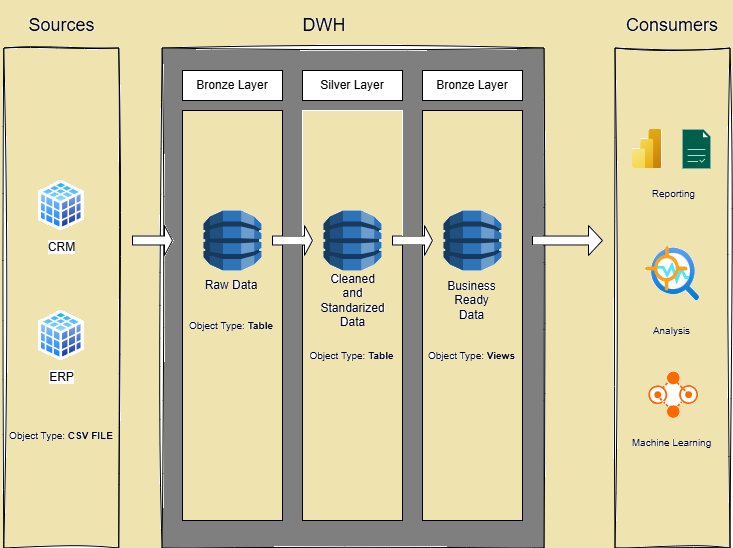

The diagram above was exported from draw.io. Its source (the exported page's mxGraphModel, read from the mxfile embedded in the PNG):
<mxGraphModel dx="744" dy="395" grid="1" gridSize="10" guides="1" tooltips="1" connect="1" arrows="1" fold="1" page="1" pageScale="1" pageWidth="827" pageHeight="1169" math="0" shadow="0">
  <root>
    <mxCell id="0" />
    <mxCell id="1" parent="0" />
    <mxCell id="cSNrYtwagoyAn6xZj2in-4" parent="1" style="rounded=0;whiteSpace=wrap;html=1;rotation=90;fillColor=none;sketch=1;curveFitting=1;jiggle=2;" value="" vertex="1">
      <mxGeometry height="115" width="500" x="-161.25" y="240" as="geometry" />
    </mxCell>
    <mxCell id="cSNrYtwagoyAn6xZj2in-6" parent="1" style="rounded=0;whiteSpace=wrap;html=1;fontSize=18;strokeColor=none;fillColor=none;" value="Sources" vertex="1">
      <mxGeometry height="50" width="122.5" x="27.5" as="geometry" />
    </mxCell>
    <mxCell id="cSNrYtwagoyAn6xZj2in-7" parent="1" style="rounded=0;whiteSpace=wrap;html=1;rotation=90;fillColor=none;sketch=1;curveFitting=1;jiggle=2;" value="" vertex="1">
      <mxGeometry height="381.88" width="500" x="130.56" y="106.56" as="geometry" />
    </mxCell>
    <mxCell id="cSNrYtwagoyAn6xZj2in-8" parent="1" style="rounded=0;whiteSpace=wrap;html=1;fontSize=18;strokeColor=none;fillColor=none;" value="DWH" vertex="1">
      <mxGeometry height="50" width="116" x="294" as="geometry" />
    </mxCell>
    <mxCell id="cSNrYtwagoyAn6xZj2in-9" parent="1" style="rounded=0;whiteSpace=wrap;html=1;rotation=90;fillColor=none;sketch=1;curveFitting=1;jiggle=2;" value="" vertex="1">
      <mxGeometry height="115" width="500" x="450" y="240" as="geometry" />
    </mxCell>
    <mxCell id="cSNrYtwagoyAn6xZj2in-10" parent="1" style="rounded=0;whiteSpace=wrap;html=1;fontSize=18;strokeColor=none;fillColor=none;" value="Consumers" vertex="1">
      <mxGeometry height="50" width="120" x="640" as="geometry" />
    </mxCell>
    <mxCell id="cSNrYtwagoyAn6xZj2in-11" parent="1" style="rounded=0;whiteSpace=wrap;html=1;strokeColor=light-dark(#000000,#FFB570);fillColor=light-dark(#FFFFFF,#FFB570);fontColor=light-dark(#000000,#000000);" value="Bronze Layer" vertex="1">
      <mxGeometry height="30" width="100" x="210" y="70" as="geometry" />
    </mxCell>
    <mxCell id="cSNrYtwagoyAn6xZj2in-12" parent="1" style="rounded=0;whiteSpace=wrap;html=1;fillColor=none;strokeColor=light-dark(#000000,#FFB570);" value="" vertex="1">
      <mxGeometry height="410" width="100" x="210" y="110" as="geometry" />
    </mxCell>
    <mxCell id="cSNrYtwagoyAn6xZj2in-13" parent="1" style="rounded=0;whiteSpace=wrap;html=1;strokeColor=light-dark(#000000,#FFFFFF);fillColor=light-dark(#FFFFFF,#FFFFFF);fontColor=light-dark(#000000,#000000);" value="Silver Layer" vertex="1">
      <mxGeometry height="30" width="100" x="330" y="70" as="geometry" />
    </mxCell>
    <mxCell id="cSNrYtwagoyAn6xZj2in-14" parent="1" style="rounded=0;whiteSpace=wrap;html=1;fillColor=none;strokeColor=light-dark(#000000,#E6E6E6);" value="" vertex="1">
      <mxGeometry height="410" width="100" x="330" y="110" as="geometry" />
    </mxCell>
    <mxCell id="cSNrYtwagoyAn6xZj2in-15" parent="1" style="rounded=0;whiteSpace=wrap;html=1;strokeColor=light-dark(#000000,#FFD966);fillColor=light-dark(#FFFFFF,#FFD966);fontColor=light-dark(#000000,#000000);" value="Bronze Layer" vertex="1">
      <mxGeometry height="30" width="100" x="450" y="70" as="geometry" />
    </mxCell>
    <mxCell id="cSNrYtwagoyAn6xZj2in-16" parent="1" style="rounded=0;whiteSpace=wrap;html=1;fillColor=none;strokeColor=light-dark(#000000,#FFD966);" value="" vertex="1">
      <mxGeometry height="410" width="100" x="450" y="110" as="geometry" />
    </mxCell>
    <mxCell id="cSNrYtwagoyAn6xZj2in-17" parent="1" style="image;aspect=fixed;perimeter=ellipsePerimeter;html=1;align=center;shadow=0;dashed=0;spacingTop=3;image=img/lib/active_directory/database_cube.svg;" value="CRM" vertex="1">
      <mxGeometry height="50" width="45" x="66.25" y="180" as="geometry" />
    </mxCell>
    <mxCell id="cSNrYtwagoyAn6xZj2in-18" parent="1" style="image;aspect=fixed;perimeter=ellipsePerimeter;html=1;align=center;shadow=0;dashed=0;spacingTop=3;image=img/lib/active_directory/database_cube.svg;" value="ERP" vertex="1">
      <mxGeometry height="50" width="45" x="66.25" y="310" as="geometry" />
    </mxCell>
    <mxCell id="cSNrYtwagoyAn6xZj2in-21" parent="1" style="rounded=0;whiteSpace=wrap;html=1;fillColor=none;strokeColor=none;" value="&lt;font style=&quot;font-size: 10px;&quot;&gt;Object Type: &lt;b&gt;CSV FILE&lt;/b&gt;&lt;/font&gt;" vertex="1">
      <mxGeometry height="50" width="110" x="33.75" y="410" as="geometry" />
    </mxCell>
    <mxCell id="cSNrYtwagoyAn6xZj2in-22" parent="1" style="outlineConnect=0;dashed=0;verticalLabelPosition=bottom;verticalAlign=top;align=center;html=1;shape=mxgraph.aws3.dynamo_db;fillColor=light-dark(#2E73B8,#FFB570);gradientColor=none;" value="" vertex="1">
      <mxGeometry height="60" width="58" x="231" y="210" as="geometry" />
    </mxCell>
    <mxCell id="cSNrYtwagoyAn6xZj2in-24" parent="1" style="outlineConnect=0;dashed=0;verticalLabelPosition=bottom;verticalAlign=top;align=center;html=1;shape=mxgraph.aws3.dynamo_db;fillColor=light-dark(#2E73B8,#FFFFFF);gradientColor=none;" value="" vertex="1">
      <mxGeometry height="60" width="58" x="351" y="210" as="geometry" />
    </mxCell>
    <mxCell id="cSNrYtwagoyAn6xZj2in-25" parent="1" style="outlineConnect=0;dashed=0;verticalLabelPosition=bottom;verticalAlign=top;align=center;html=1;shape=mxgraph.aws3.dynamo_db;fillColor=light-dark(#2E73B8,#FFD966);gradientColor=none;" value="" vertex="1">
      <mxGeometry height="60" width="58" x="471" y="210" as="geometry" />
    </mxCell>
    <mxCell id="cSNrYtwagoyAn6xZj2in-26" parent="1" style="shape=singleArrow;whiteSpace=wrap;html=1;fillColor=light-dark(#FFFFFF,#CCCCFF);" value="" vertex="1">
      <mxGeometry height="30" width="40" x="160" y="225" as="geometry" />
    </mxCell>
    <mxCell id="cSNrYtwagoyAn6xZj2in-27" parent="1" style="shape=singleArrow;whiteSpace=wrap;html=1;fillColor=light-dark(#FFFFFF,#CCCCFF);" value="" vertex="1">
      <mxGeometry height="30" width="40" x="300" y="225" as="geometry" />
    </mxCell>
    <mxCell id="cSNrYtwagoyAn6xZj2in-28" parent="1" style="shape=singleArrow;whiteSpace=wrap;html=1;fillColor=light-dark(#FFFFFF,#CCCCFF);" value="" vertex="1">
      <mxGeometry height="30" width="40" x="420" y="225" as="geometry" />
    </mxCell>
    <mxCell id="cSNrYtwagoyAn6xZj2in-29" parent="1" style="shape=singleArrow;whiteSpace=wrap;html=1;fillColor=light-dark(#FFFFFF,#CCCCFF);" value="" vertex="1">
      <mxGeometry height="30" width="70" x="560" y="225" as="geometry" />
    </mxCell>
    <mxCell id="cSNrYtwagoyAn6xZj2in-30" parent="1" style="text;html=1;whiteSpace=wrap;strokeColor=none;fillColor=none;align=center;verticalAlign=middle;rounded=0;" value="Raw Data" vertex="1">
      <mxGeometry height="30" width="60" x="229" y="270" as="geometry" />
    </mxCell>
    <mxCell id="cSNrYtwagoyAn6xZj2in-31" parent="1" style="text;html=1;whiteSpace=wrap;strokeColor=none;fillColor=none;align=center;verticalAlign=middle;rounded=0;" value="Cleaned and Standarized Data" vertex="1">
      <mxGeometry height="60" width="59" x="351" y="270" as="geometry" />
    </mxCell>
    <mxCell id="cSNrYtwagoyAn6xZj2in-32" parent="1" style="text;html=1;whiteSpace=wrap;strokeColor=none;fillColor=none;align=center;verticalAlign=middle;rounded=0;" value="Business Ready Data" vertex="1">
      <mxGeometry height="60" width="59" x="470" y="270" as="geometry" />
    </mxCell>
    <mxCell id="cSNrYtwagoyAn6xZj2in-33" parent="1" style="rounded=0;whiteSpace=wrap;html=1;fillColor=none;strokeColor=none;" value="&lt;font style=&quot;font-size: 10px;&quot;&gt;Object Type: &lt;b&gt;Table&lt;/b&gt;&lt;/font&gt;" vertex="1">
      <mxGeometry height="50" width="96" x="211" y="300" as="geometry" />
    </mxCell>
    <mxCell id="cSNrYtwagoyAn6xZj2in-34" parent="1" style="rounded=0;whiteSpace=wrap;html=1;fillColor=none;strokeColor=none;" value="&lt;font style=&quot;font-size: 10px;&quot;&gt;Object Type: &lt;b&gt;Table&lt;/b&gt;&lt;/font&gt;" vertex="1">
      <mxGeometry height="50" width="91.25" x="334.37" y="330" as="geometry" />
    </mxCell>
    <mxCell id="cSNrYtwagoyAn6xZj2in-36" parent="1" style="rounded=0;whiteSpace=wrap;html=1;fillColor=none;strokeColor=none;" value="&lt;font style=&quot;font-size: 10px;&quot;&gt;Object Type: &lt;b&gt;Views&lt;/b&gt;&lt;/font&gt;" vertex="1">
      <mxGeometry height="50" width="91.25" x="453.88" y="330" as="geometry" />
    </mxCell>
    <mxCell id="cSNrYtwagoyAn6xZj2in-37" parent="1" style="image;aspect=fixed;html=1;points=[];align=center;fontSize=12;image=img/lib/azure2/analytics/Power_BI_Embedded.svg;" value="" vertex="1">
      <mxGeometry height="39" width="29.25" x="660" y="129" as="geometry" />
    </mxCell>
    <mxCell id="cSNrYtwagoyAn6xZj2in-38" parent="1" style="sketch=0;pointerEvents=1;shadow=0;dashed=0;html=1;strokeColor=none;fillColor=#005F4B;labelPosition=center;verticalLabelPosition=bottom;verticalAlign=top;align=center;outlineConnect=0;shape=mxgraph.veeam2.report;" value="" vertex="1">
      <mxGeometry height="39" width="28.000000000000004" x="710" y="129" as="geometry" />
    </mxCell>
    <mxCell id="cSNrYtwagoyAn6xZj2in-39" parent="1" style="image;aspect=fixed;html=1;points=[];align=center;fontSize=12;image=img/lib/azure2/ai_machine_learning/Anomaly_Detector.svg;" value="" vertex="1">
      <mxGeometry height="54" width="54" x="673" y="246" as="geometry" />
    </mxCell>
    <mxCell id="cSNrYtwagoyAn6xZj2in-40" parent="1" style="points=[];aspect=fixed;html=1;align=center;shadow=0;dashed=0;fillColor=#FF6A00;strokeColor=none;shape=mxgraph.alibaba_cloud.express_connect;" value="" vertex="1">
      <mxGeometry height="47.400000000000006" width="51.6" x="675.4" y="370" as="geometry" />
    </mxCell>
    <mxCell id="cSNrYtwagoyAn6xZj2in-41" parent="1" style="rounded=0;whiteSpace=wrap;html=1;fillColor=none;strokeColor=none;" value="&lt;span style=&quot;font-size: 10px;&quot;&gt;Machine Learning&lt;/span&gt;" vertex="1">
      <mxGeometry height="50" width="91.25" x="654.38" y="417.4" as="geometry" />
    </mxCell>
    <mxCell id="cSNrYtwagoyAn6xZj2in-42" parent="1" style="rounded=0;whiteSpace=wrap;html=1;fillColor=none;strokeColor=none;" value="&lt;span style=&quot;font-size: 10px;&quot;&gt;Analysis&lt;/span&gt;&lt;span style=&quot;color: rgba(0, 0, 0, 0); font-family: monospace; font-size: 0px; text-align: start; text-wrap-mode: nowrap;&quot;&gt;%3CmxGraphModel%3E%3Croot%3E%3CmxCell%20id%3D%220%22%2F%3E%3CmxCell%20id%3D%221%22%20parent%3D%220%22%2F%3E%3CmxCell%20id%3D%222%22%20parent%3D%221%22%20style%3D%22rounded%3D0%3BwhiteSpace%3Dwrap%3Bhtml%3D1%3BfillColor%3Dnone%3BstrokeColor%3Dnone%3B%22%20value%3D%22%26lt%3Bspan%20style%3D%26quot%3Bfont-size%3A%2010px%3B%26quot%3B%26gt%3BMachine%20Learning%26lt%3B%2Fspan%26gt%3B%22%20vertex%3D%221%22%3E%3CmxGeometry%20height%3D%2250%22%20width%3D%2291.25%22%20x%3D%22654.38%22%20y%3D%22417.4%22%20as%3D%22geometry%22%2F%3E%3C%2FmxCell%3E%3C%2Froot%3E%3C%2FmxGraphModel%3E&lt;/span&gt;" vertex="1">
      <mxGeometry height="50" width="91.25" x="654.38" y="305" as="geometry" />
    </mxCell>
    <mxCell id="cSNrYtwagoyAn6xZj2in-43" parent="1" style="rounded=0;whiteSpace=wrap;html=1;fillColor=none;strokeColor=none;" value="&lt;span style=&quot;font-size: 10px;&quot;&gt;Reporting&lt;/span&gt;" vertex="1">
      <mxGeometry height="50" width="91.25" x="655.58" y="168" as="geometry" />
    </mxCell>
  </root>
</mxGraphModel>